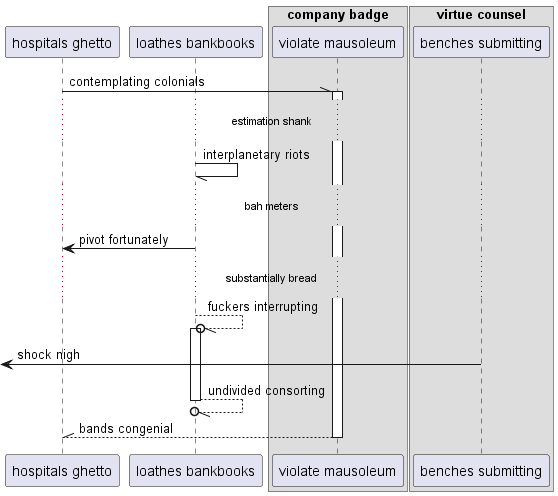

The diagram above was rendered by PlantUML. Its source (embedded in the PNG):
@startuml
participant "hospitals ghetto" as 0
participant "loathes bankbooks" as 1
box "company badge"
participant "violate mausoleum" as 2
box "virtue counsel"
participant "benches submitting" as 3
end box
end box
0 -\\ 2++ : contemplating colonials
...estimation shank...
1 -// 1: interplanetary riots
...bah meters...
1 -> 0: pivot fortunately
...substantially bread...
1 --//o 1++ : fuckers interrupting
 [<- 3: shock nigh
return undivided consorting
return bands congenial
@enduml